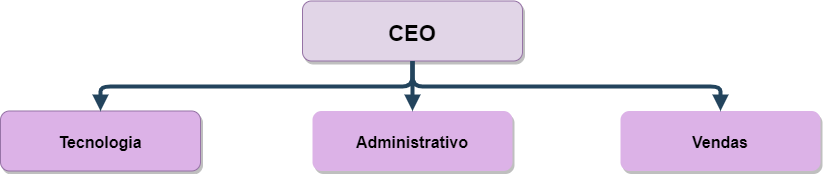

The diagram above was exported from draw.io. Its source (the exported page's mxGraphModel, read from the mxfile embedded in the PNG):
<mxGraphModel dx="861" dy="505" grid="1" gridSize="10" guides="1" tooltips="1" connect="1" arrows="1" fold="1" page="1" pageScale="1.5" pageWidth="1169" pageHeight="827" background="none" math="0" shadow="0">
  <root>
    <mxCell id="0" />
    <mxCell id="1" parent="0" />
    <mxCell id="3" value="CEO" style="rounded=1;fillColor=#e1d5e7;strokeColor=#9673a6;shadow=1;fontStyle=1;fontSize=22;verticalAlign=middle;" parent="1" vertex="1">
      <mxGeometry x="662" y="345.5" width="220" height="60" as="geometry" />
    </mxCell>
    <mxCell id="4" value="Tecnologia" style="rounded=1;fillColor=#DCB2E7;strokeColor=#9673a6;shadow=1;fontStyle=1;fontSize=16;" parent="1" vertex="1">
      <mxGeometry x="360" y="455.5" width="200" height="60" as="geometry" />
    </mxCell>
    <mxCell id="5" value="Administrativo" style="rounded=1;fillColor=#DCB2E7;strokeColor=none;shadow=1;gradientColor=none;fontStyle=1;fontColor=#000000;fontSize=16;" parent="1" vertex="1">
      <mxGeometry x="672" y="455.5" width="200" height="60" as="geometry" />
    </mxCell>
    <mxCell id="6" value="Vendas" style="rounded=1;fillColor=#DCB2E7;strokeColor=none;shadow=1;gradientColor=none;fontStyle=1;fontColor=#000000;fontSize=16;" parent="1" vertex="1">
      <mxGeometry x="980" y="455.5" width="200" height="60" as="geometry" />
    </mxCell>
    <mxCell id="30" value="" style="edgeStyle=elbowEdgeStyle;elbow=vertical;strokeWidth=4;endArrow=block;endFill=1;fontStyle=1;strokeColor=#23445D;" parent="1" source="3" target="5" edge="1">
      <mxGeometry x="22" y="165.5" width="100" height="100" as="geometry">
        <mxPoint x="22" y="265.5" as="sourcePoint" />
        <mxPoint x="122" y="165.5" as="targetPoint" />
      </mxGeometry>
    </mxCell>
    <mxCell id="31" value="" style="edgeStyle=elbowEdgeStyle;elbow=vertical;strokeWidth=4;endArrow=block;endFill=1;fontStyle=1;strokeColor=#23445D;" parent="1" source="3" target="4" edge="1">
      <mxGeometry x="22" y="165.5" width="100" height="100" as="geometry">
        <mxPoint x="22" y="265.5" as="sourcePoint" />
        <mxPoint x="122" y="165.5" as="targetPoint" />
      </mxGeometry>
    </mxCell>
    <mxCell id="32" value="" style="edgeStyle=elbowEdgeStyle;elbow=vertical;strokeWidth=4;endArrow=block;endFill=1;fontStyle=1;strokeColor=#23445D;" parent="1" source="3" target="6" edge="1">
      <mxGeometry x="22" y="165.5" width="100" height="100" as="geometry">
        <mxPoint x="22" y="265.5" as="sourcePoint" />
        <mxPoint x="122" y="165.5" as="targetPoint" />
      </mxGeometry>
    </mxCell>
  </root>
</mxGraphModel>